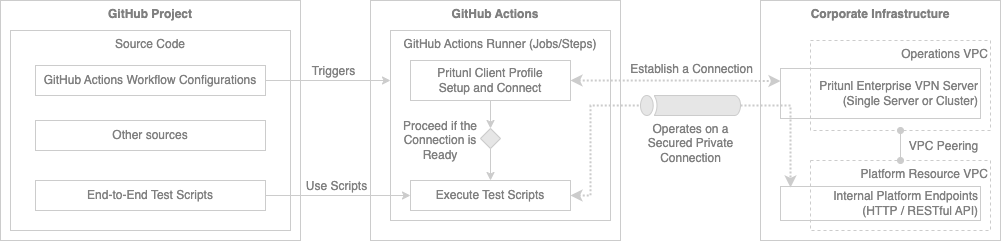

The diagram above was exported from draw.io. Its source (the exported page's mxGraphModel, read from the mxfile embedded in the PNG):
<mxGraphModel dx="1187" dy="741" grid="1" gridSize="10" guides="1" tooltips="1" connect="1" arrows="1" fold="1" page="1" pageScale="1" pageWidth="850" pageHeight="1100" math="0" shadow="0">
  <root>
    <mxCell id="0" />
    <mxCell id="1" parent="0" />
    <mxCell id="KFBh5In-j7nXqdbhb2KE-1" value="Operates on a &lt;br&gt;Secured Private&lt;br&gt;Connection" style="sketch=0;pointerEvents=1;shadow=0;dashed=0;html=1;strokeColor=#CCCCCC;fillColor=#E6E6E6;labelPosition=center;verticalLabelPosition=bottom;verticalAlign=top;outlineConnect=0;align=center;shape=mxgraph.office.servers.tunnel_straight;fontColor=#808080;fillStyle=auto;" parent="1" vertex="1">
      <mxGeometry x="790" y="295" width="100" height="20" as="geometry" />
    </mxCell>
    <mxCell id="7jVA0h9Chn3QopOys0dt-9" value="Corporate Infrastructure" style="rounded=0;whiteSpace=wrap;html=1;verticalAlign=top;strokeColor=#CCCCCC;fillColor=none;fontColor=#808080;fontStyle=1" parent="1" vertex="1">
      <mxGeometry x="910" y="200" width="240" height="240" as="geometry" />
    </mxCell>
    <mxCell id="7jVA0h9Chn3QopOys0dt-1" value="GitHub Project" style="rounded=0;whiteSpace=wrap;html=1;verticalAlign=top;strokeColor=#CCCCCC;fillColor=none;fontColor=#808080;fontStyle=1" parent="1" vertex="1">
      <mxGeometry x="150" y="200" width="300" height="240" as="geometry" />
    </mxCell>
    <mxCell id="7jVA0h9Chn3QopOys0dt-2" value="Source Code" style="rounded=0;whiteSpace=wrap;html=1;verticalAlign=top;strokeColor=#CCCCCC;fillColor=none;fontColor=#808080;" parent="1" vertex="1">
      <mxGeometry x="160" y="230" width="280" height="200" as="geometry" />
    </mxCell>
    <mxCell id="7jVA0h9Chn3QopOys0dt-3" value="End-to-End Test Scripts" style="rounded=0;whiteSpace=wrap;html=1;strokeColor=#CCCCCC;fillColor=none;fontColor=#808080;" parent="1" vertex="1">
      <mxGeometry x="185" y="380" width="230" height="30" as="geometry" />
    </mxCell>
    <mxCell id="7jVA0h9Chn3QopOys0dt-4" value="GitHub Actions Workflow Configurations" style="rounded=0;whiteSpace=wrap;html=1;strokeColor=#CCCCCC;fillColor=none;fontColor=#808080;" parent="1" vertex="1">
      <mxGeometry x="185" y="265" width="230" height="30" as="geometry" />
    </mxCell>
    <mxCell id="7jVA0h9Chn3QopOys0dt-5" value="GitHub Actions" style="rounded=0;whiteSpace=wrap;html=1;verticalAlign=top;strokeColor=#CCCCCC;fillColor=none;fontColor=#808080;fontStyle=1" parent="1" vertex="1">
      <mxGeometry x="520" y="200" width="250" height="240" as="geometry" />
    </mxCell>
    <mxCell id="7jVA0h9Chn3QopOys0dt-6" value="GitHub Actions Runner (Jobs/Steps)" style="rounded=0;whiteSpace=wrap;html=1;verticalAlign=top;strokeColor=#CCCCCC;fillColor=none;fontColor=#808080;" parent="1" vertex="1">
      <mxGeometry x="540" y="230" width="220" height="190" as="geometry" />
    </mxCell>
    <mxCell id="7jVA0h9Chn3QopOys0dt-19" style="edgeStyle=orthogonalEdgeStyle;rounded=0;orthogonalLoop=1;jettySize=auto;html=1;exitX=0.5;exitY=1;exitDx=0;exitDy=0;entryX=0.5;entryY=0;entryDx=0;entryDy=0;strokeColor=#CCCCCC;fontColor=#808080;startArrow=none;startFill=0;endArrow=classic;endFill=1;" parent="1" source="7jVA0h9Chn3QopOys0dt-7" target="7jVA0h9Chn3QopOys0dt-11" edge="1">
      <mxGeometry relative="1" as="geometry" />
    </mxCell>
    <mxCell id="KFBh5In-j7nXqdbhb2KE-6" style="edgeStyle=orthogonalEdgeStyle;rounded=0;orthogonalLoop=1;jettySize=auto;html=1;exitX=1;exitY=0.5;exitDx=0;exitDy=0;entryX=0;entryY=0.25;entryDx=0;entryDy=0;strokeColor=#CCCCCC;strokeWidth=2;startArrow=classic;startFill=1;dashed=1;dashPattern=1 1;" parent="1" source="7jVA0h9Chn3QopOys0dt-7" target="7jVA0h9Chn3QopOys0dt-10" edge="1">
      <mxGeometry relative="1" as="geometry" />
    </mxCell>
    <mxCell id="KFBh5In-j7nXqdbhb2KE-8" value="Establish a Connection" style="edgeLabel;html=1;align=center;verticalAlign=middle;resizable=0;points=[];fontColor=#808080;labelBackgroundColor=none;fontSize=12;" parent="KFBh5In-j7nXqdbhb2KE-6" vertex="1" connectable="0">
      <mxGeometry x="-0.0324" y="1" relative="1" as="geometry">
        <mxPoint x="18" y="-11" as="offset" />
      </mxGeometry>
    </mxCell>
    <mxCell id="7jVA0h9Chn3QopOys0dt-7" value="Pritunl Client Profile&lt;br&gt;Setup and Connect" style="rounded=0;whiteSpace=wrap;html=1;strokeColor=#CCCCCC;fillColor=none;fontColor=#808080;" parent="1" vertex="1">
      <mxGeometry x="560" y="260" width="160" height="40" as="geometry" />
    </mxCell>
    <mxCell id="7jVA0h9Chn3QopOys0dt-8" value="Execute Test Scripts" style="rounded=0;whiteSpace=wrap;html=1;strokeColor=#CCCCCC;fillColor=none;fontColor=#808080;" parent="1" vertex="1">
      <mxGeometry x="560" y="380" width="160" height="30" as="geometry" />
    </mxCell>
    <mxCell id="7jVA0h9Chn3QopOys0dt-22" style="edgeStyle=orthogonalEdgeStyle;rounded=0;orthogonalLoop=1;jettySize=auto;html=1;exitX=0.5;exitY=1;exitDx=0;exitDy=0;entryX=0.5;entryY=0;entryDx=0;entryDy=0;strokeColor=#CCCCCC;fontColor=#808080;" parent="1" source="7jVA0h9Chn3QopOys0dt-11" target="7jVA0h9Chn3QopOys0dt-8" edge="1">
      <mxGeometry relative="1" as="geometry" />
    </mxCell>
    <mxCell id="7jVA0h9Chn3QopOys0dt-11" value="" style="rhombus;whiteSpace=wrap;html=1;strokeColor=#CCCCCC;fillColor=#E6E6E6;fontColor=#808080;" parent="1" vertex="1">
      <mxGeometry x="630" y="328" width="20" height="20" as="geometry" />
    </mxCell>
    <mxCell id="7jVA0h9Chn3QopOys0dt-16" value="Other sources" style="rounded=0;whiteSpace=wrap;html=1;fontColor=#808080;strokeColor=#CCCCCC;fillColor=none;" parent="1" vertex="1">
      <mxGeometry x="185" y="320" width="230" height="30" as="geometry" />
    </mxCell>
    <mxCell id="7jVA0h9Chn3QopOys0dt-18" value="Proceed if the Connection is Ready" style="text;html=1;strokeColor=none;fillColor=none;align=center;verticalAlign=middle;whiteSpace=wrap;rounded=0;fontColor=#808080;" parent="1" vertex="1">
      <mxGeometry x="550" y="315" width="80" height="50" as="geometry" />
    </mxCell>
    <mxCell id="7jVA0h9Chn3QopOys0dt-31" style="edgeStyle=orthogonalEdgeStyle;rounded=0;orthogonalLoop=1;jettySize=auto;html=1;exitX=0.5;exitY=1;exitDx=0;exitDy=0;strokeColor=#CCCCCC;startArrow=oval;startFill=1;endArrow=oval;endFill=1;fontColor=#808080;" parent="1" source="7jVA0h9Chn3QopOys0dt-25" target="7jVA0h9Chn3QopOys0dt-28" edge="1">
      <mxGeometry relative="1" as="geometry" />
    </mxCell>
    <mxCell id="7jVA0h9Chn3QopOys0dt-32" value="VPC Peering" style="edgeLabel;html=1;align=center;verticalAlign=middle;resizable=0;points=[];strokeColor=#CCCCCC;fontColor=#808080;labelBackgroundColor=none;fontSize=12;" parent="7jVA0h9Chn3QopOys0dt-31" vertex="1" connectable="0">
      <mxGeometry x="0.05" relative="1" as="geometry">
        <mxPoint x="42" y="1" as="offset" />
      </mxGeometry>
    </mxCell>
    <mxCell id="7jVA0h9Chn3QopOys0dt-25" value="Operations VPC" style="rounded=0;whiteSpace=wrap;html=1;verticalAlign=top;strokeColor=#CCCCCC;fillColor=none;fontColor=#808080;dashed=1;perimeterSpacing=0;absoluteArcSize=0;noLabel=0;pointerEvents=1;align=right;" parent="1" vertex="1">
      <mxGeometry x="960" y="240" width="180" height="90" as="geometry" />
    </mxCell>
    <mxCell id="7jVA0h9Chn3QopOys0dt-26" style="edgeStyle=orthogonalEdgeStyle;rounded=0;orthogonalLoop=1;jettySize=auto;html=1;exitX=1;exitY=0.5;exitDx=0;exitDy=0;strokeColor=#CCCCCC;fontColor=#808080;" parent="1" source="7jVA0h9Chn3QopOys0dt-4" edge="1">
      <mxGeometry relative="1" as="geometry">
        <mxPoint x="540" y="280" as="targetPoint" />
      </mxGeometry>
    </mxCell>
    <mxCell id="7jVA0h9Chn3QopOys0dt-35" value="Triggers" style="edgeLabel;html=1;align=center;verticalAlign=middle;resizable=0;points=[];strokeColor=#CCCCCC;fontColor=#808080;labelBackgroundColor=none;fontSize=12;" parent="7jVA0h9Chn3QopOys0dt-26" vertex="1" connectable="0">
      <mxGeometry x="-0.0996" y="1" relative="1" as="geometry">
        <mxPoint x="10" y="-9" as="offset" />
      </mxGeometry>
    </mxCell>
    <mxCell id="7jVA0h9Chn3QopOys0dt-27" style="edgeStyle=orthogonalEdgeStyle;rounded=0;orthogonalLoop=1;jettySize=auto;html=1;exitX=1;exitY=0.5;exitDx=0;exitDy=0;strokeColor=#CCCCCC;fontColor=#808080;" parent="1" source="7jVA0h9Chn3QopOys0dt-3" target="7jVA0h9Chn3QopOys0dt-8" edge="1">
      <mxGeometry relative="1" as="geometry" />
    </mxCell>
    <mxCell id="7jVA0h9Chn3QopOys0dt-36" value="Use Scripts" style="edgeLabel;html=1;align=center;verticalAlign=middle;resizable=0;points=[];strokeColor=#CCCCCC;fontColor=#808080;labelBackgroundColor=none;fontSize=12;" parent="7jVA0h9Chn3QopOys0dt-27" vertex="1" connectable="0">
      <mxGeometry x="-0.0065" y="-2" relative="1" as="geometry">
        <mxPoint x="-2" y="-12" as="offset" />
      </mxGeometry>
    </mxCell>
    <mxCell id="7jVA0h9Chn3QopOys0dt-28" value="Platform Resource VPC" style="rounded=0;whiteSpace=wrap;html=1;verticalAlign=top;strokeColor=#CCCCCC;fillColor=none;fontColor=#808080;dashed=1;align=right;" parent="1" vertex="1">
      <mxGeometry x="960" y="360" width="180" height="70" as="geometry" />
    </mxCell>
    <mxCell id="7jVA0h9Chn3QopOys0dt-15" value="Internal Platform Endpoints &lt;br&gt;(HTTP / RESTful API)" style="rounded=0;whiteSpace=wrap;html=1;strokeColor=#CCCCCC;fillColor=none;fontColor=#808080;align=right;" parent="1" vertex="1">
      <mxGeometry x="930" y="386" width="200" height="34" as="geometry" />
    </mxCell>
    <mxCell id="7jVA0h9Chn3QopOys0dt-10" value="Pritunl Enterprise VPN Server&lt;br&gt;(Single Server or Cluster)" style="rounded=0;whiteSpace=wrap;html=1;strokeColor=#CCCCCC;fillColor=none;fontColor=#808080;align=right;" parent="1" vertex="1">
      <mxGeometry x="930" y="268" width="200" height="50" as="geometry" />
    </mxCell>
    <mxCell id="KFBh5In-j7nXqdbhb2KE-2" style="edgeStyle=orthogonalEdgeStyle;rounded=0;orthogonalLoop=1;jettySize=auto;html=1;exitX=1;exitY=0.5;exitDx=0;exitDy=0;dashed=1;strokeColor=#CCCCCC;strokeWidth=2;startArrow=classic;startFill=1;endArrow=none;endFill=0;dashPattern=1 1;" parent="1" source="7jVA0h9Chn3QopOys0dt-8" target="KFBh5In-j7nXqdbhb2KE-1" edge="1">
      <mxGeometry relative="1" as="geometry">
        <Array as="points">
          <mxPoint x="740" y="395" />
          <mxPoint x="740" y="305" />
        </Array>
        <mxPoint x="800" y="440" as="targetPoint" />
      </mxGeometry>
    </mxCell>
    <mxCell id="KFBh5In-j7nXqdbhb2KE-3" style="edgeStyle=orthogonalEdgeStyle;rounded=0;orthogonalLoop=1;jettySize=auto;html=1;dashed=1;strokeColor=#CCCCCC;strokeWidth=2;endArrow=classic;endFill=1;dashPattern=1 1;" parent="1" source="KFBh5In-j7nXqdbhb2KE-1" edge="1">
      <mxGeometry relative="1" as="geometry">
        <mxPoint x="940" y="387" as="targetPoint" />
        <Array as="points">
          <mxPoint x="940" y="305" />
          <mxPoint x="940" y="387" />
        </Array>
      </mxGeometry>
    </mxCell>
  </root>
</mxGraphModel>